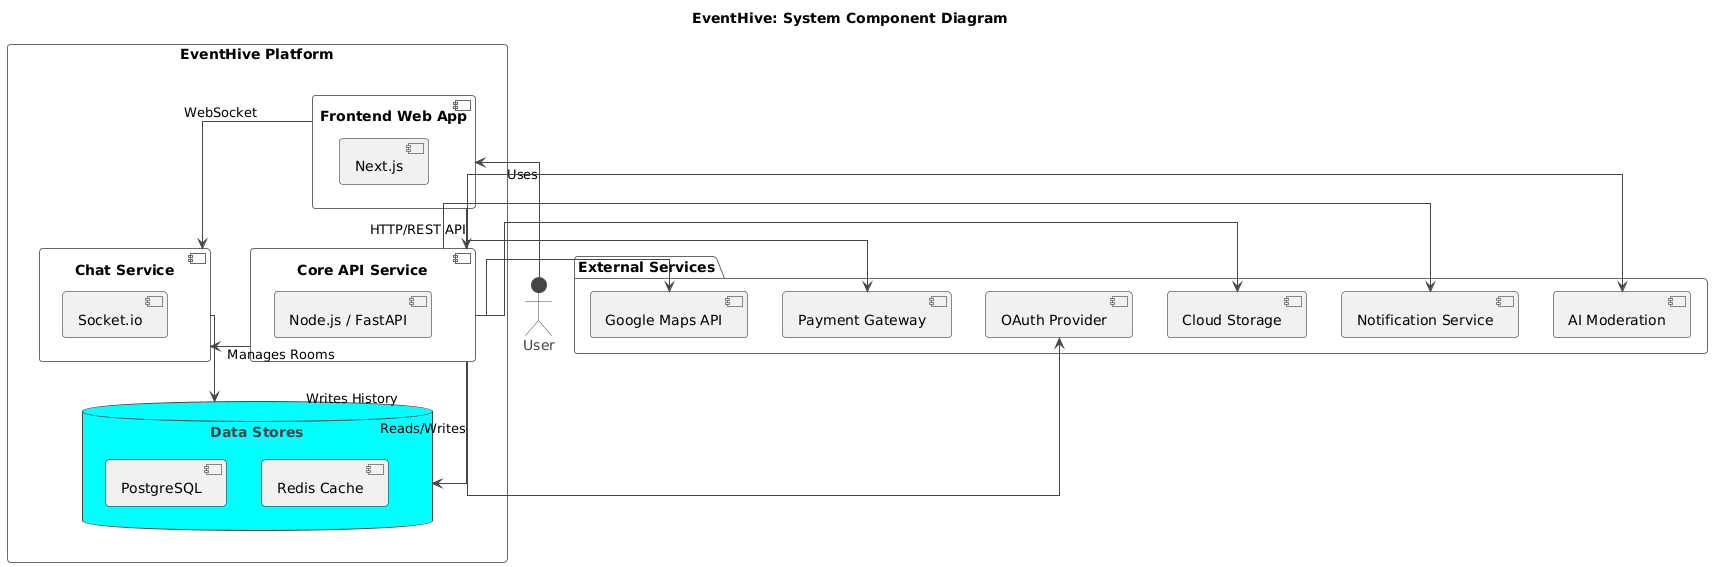

The diagram above was rendered by PlantUML. Its source (embedded in the PNG):
@startuml
title "EventHive: System Component Diagram"

!theme vibrant
skinparam linetype ortho

actor User

rectangle "EventHive Platform" {
    component "Frontend Web App" as WebApp {
        [Next.js]
    }

    component "Core API Service" as Backend {
        [Node.js / FastAPI]
    }

    component "Chat Service" as ChatSvc {
        [Socket.io]
    }

    database "Data Stores" as DB {
        [PostgreSQL]
        [Redis Cache]
    }

    ' --- Internal Connections ---
    WebApp -down-> Backend : "HTTP/REST API"
    WebApp -right-> ChatSvc : "WebSocket"
    
    Backend -down-> DB : "Reads/Writes"
    Backend -left-> ChatSvc : "Manages Rooms"
    
    ChatSvc -down-> DB : "Writes History"
}

' --- External APIs ---
package "External Services" {
    component "Google Maps API" as MapAPI
    component "Payment Gateway" as PaymentGW
    component "OAuth Provider" as AuthAPI
    component "Cloud Storage" as StorageAPI
    component "Notification Service" as NotifyAPI
    component "AI Moderation" as AIAPI
}

' --- User Interaction ---
User -up-> WebApp : "Uses"

' --- Backend to External Services ---
Backend -right-> MapAPI
Backend -right-> PaymentGW
Backend -right-> AuthAPI
Backend -right-> StorageAPI
Backend -right-> NotifyAPI
Backend -right-> AIAPI
@enduml